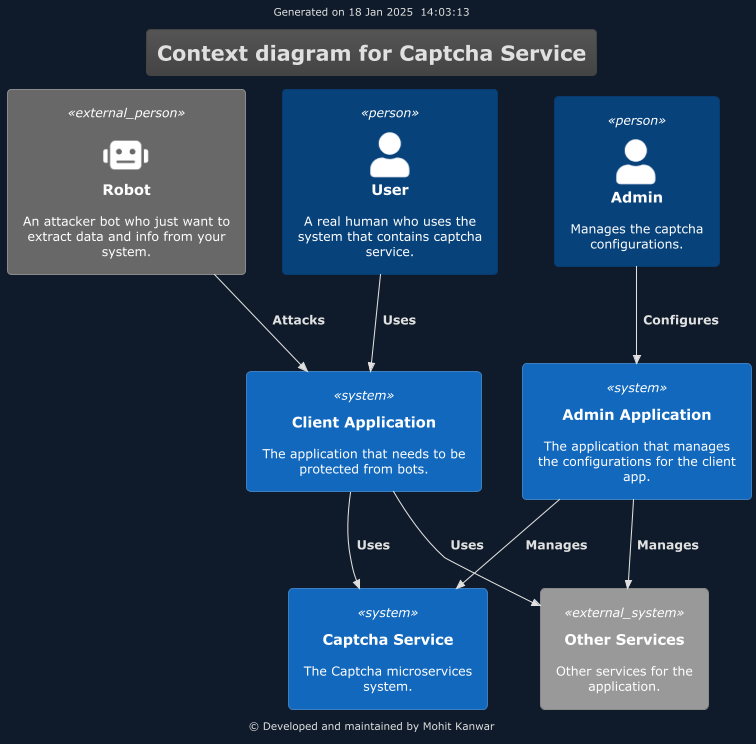

The diagram above was rendered by PlantUML. Its source (embedded in the PNG):
@startuml
' !$PUML_MODE = "light"
' !$PUML_MODE = "dark"
!include https://raw.githubusercontent.com/plantuml-stdlib/C4-PlantUML/master/C4_Context.puml
!theme personal from /Users/mohitk/projects/solutions/personal/0.branding/

header Generated on 18 Jan 2025  14:03:13
footer © Developed and maintained by Mohit Kanwar
title Context diagram for Captcha Service


Person(admin, "Admin", "Manages the captcha configurations.")
Person(user, "User", "A real human who uses the system that contains captcha service.")
Person_Ext(bot, "Robot", "An attacker bot who just want to extract data and info from your system.", $sprite="robot")

System(clientApp, "Client Application", "The application that needs to be protected from bots.")
System(adminApp, "Admin Application", "The application that manages the configurations for the client app.")
System(captchaService, "Captcha Service", "The Captcha microservices system.")
System_Ext(otherServices, "Other Services", "Other services for the application.")

Rel(admin, adminApp, "Configures")
Rel(user, clientApp, "Uses")
Rel(bot, clientApp, "Attacks")
Rel(adminApp, captchaService, "Manages")
Rel(adminApp, otherServices, "Manages")
Rel(clientApp, captchaService, "Uses")
Rel(clientApp, otherServices, "Uses")

@enduml